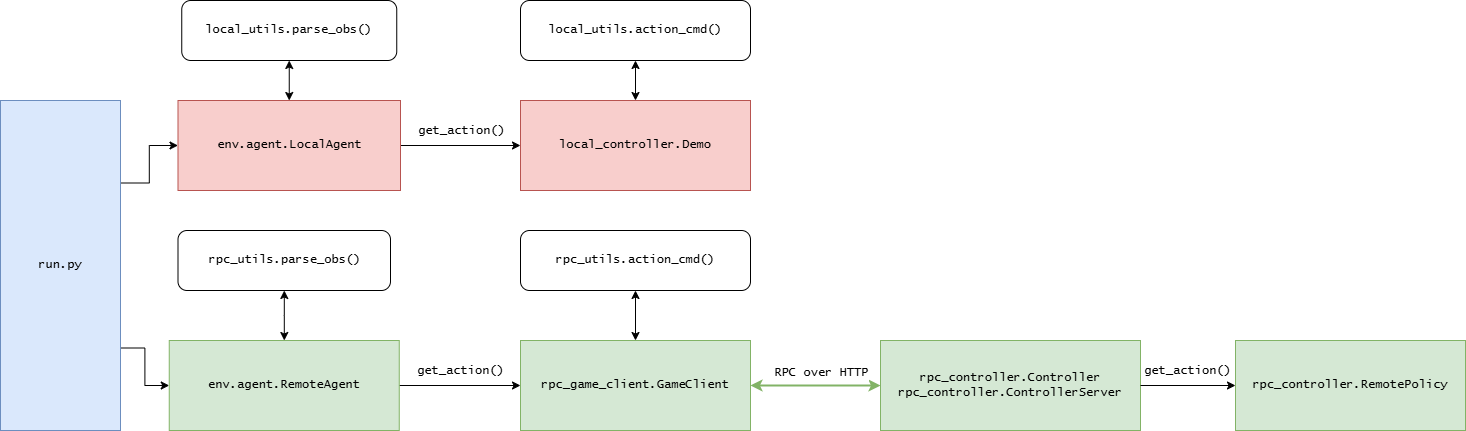

The diagram above was exported from draw.io. Its source (the exported page's mxGraphModel, read from the mxfile embedded in the PNG):
<mxGraphModel dx="1421" dy="1115" grid="1" gridSize="10" guides="1" tooltips="1" connect="1" arrows="1" fold="1" page="1" pageScale="1" pageWidth="850" pageHeight="1100" math="0" shadow="0">
  <root>
    <mxCell id="0" />
    <mxCell id="1" parent="0" />
    <mxCell id="lFAo2ieb_bTYtfXjicG5-22" style="edgeStyle=orthogonalEdgeStyle;rounded=0;orthogonalLoop=1;jettySize=auto;html=1;exitX=1;exitY=0.25;exitDx=0;exitDy=0;entryX=0;entryY=0.5;entryDx=0;entryDy=0;" edge="1" parent="1" source="lFAo2ieb_bTYtfXjicG5-1" target="lFAo2ieb_bTYtfXjicG5-2">
      <mxGeometry relative="1" as="geometry" />
    </mxCell>
    <mxCell id="lFAo2ieb_bTYtfXjicG5-23" style="edgeStyle=orthogonalEdgeStyle;rounded=0;orthogonalLoop=1;jettySize=auto;html=1;exitX=1;exitY=0.75;exitDx=0;exitDy=0;entryX=0;entryY=0.5;entryDx=0;entryDy=0;" edge="1" parent="1" source="lFAo2ieb_bTYtfXjicG5-1" target="lFAo2ieb_bTYtfXjicG5-3">
      <mxGeometry relative="1" as="geometry" />
    </mxCell>
    <mxCell id="lFAo2ieb_bTYtfXjicG5-1" value="run.py" style="rounded=0;whiteSpace=wrap;html=1;fillColor=#dae8fc;strokeColor=#6c8ebf;fontFamily=Lucida Console;fontStyle=0" vertex="1" parent="1">
      <mxGeometry x="40" y="140" width="120" height="330" as="geometry" />
    </mxCell>
    <mxCell id="lFAo2ieb_bTYtfXjicG5-11" style="edgeStyle=orthogonalEdgeStyle;rounded=0;orthogonalLoop=1;jettySize=auto;html=1;exitX=0.5;exitY=0;exitDx=0;exitDy=0;entryX=0.5;entryY=1;entryDx=0;entryDy=0;startArrow=classic;startFill=1;" edge="1" parent="1" source="lFAo2ieb_bTYtfXjicG5-2" target="lFAo2ieb_bTYtfXjicG5-4">
      <mxGeometry relative="1" as="geometry" />
    </mxCell>
    <mxCell id="lFAo2ieb_bTYtfXjicG5-24" style="edgeStyle=orthogonalEdgeStyle;rounded=0;orthogonalLoop=1;jettySize=auto;html=1;exitX=1;exitY=0.5;exitDx=0;exitDy=0;entryX=0;entryY=0.5;entryDx=0;entryDy=0;" edge="1" parent="1" source="lFAo2ieb_bTYtfXjicG5-2" target="lFAo2ieb_bTYtfXjicG5-8">
      <mxGeometry relative="1" as="geometry" />
    </mxCell>
    <mxCell id="lFAo2ieb_bTYtfXjicG5-25" value="&lt;font face=&quot;Lucida Console&quot; style=&quot;font-size: 12px;&quot;&gt;get_action()&lt;/font&gt;" style="edgeLabel;html=1;align=center;verticalAlign=middle;resizable=0;points=[];" vertex="1" connectable="0" parent="lFAo2ieb_bTYtfXjicG5-24">
      <mxGeometry x="0.1818" y="1" relative="1" as="geometry">
        <mxPoint x="-11" y="-14" as="offset" />
      </mxGeometry>
    </mxCell>
    <mxCell id="lFAo2ieb_bTYtfXjicG5-2" value="env.agent.LocalAgent" style="rounded=0;whiteSpace=wrap;html=1;fillColor=#f8cecc;strokeColor=#b85450;fontFamily=Lucida Console;fontStyle=0" vertex="1" parent="1">
      <mxGeometry x="217.5" y="140" width="222.5" height="90" as="geometry" />
    </mxCell>
    <mxCell id="lFAo2ieb_bTYtfXjicG5-13" style="edgeStyle=orthogonalEdgeStyle;rounded=0;orthogonalLoop=1;jettySize=auto;html=1;exitX=1;exitY=0.5;exitDx=0;exitDy=0;" edge="1" parent="1" source="lFAo2ieb_bTYtfXjicG5-3" target="lFAo2ieb_bTYtfXjicG5-6">
      <mxGeometry relative="1" as="geometry" />
    </mxCell>
    <mxCell id="lFAo2ieb_bTYtfXjicG5-14" value="get_action()" style="edgeLabel;html=1;align=center;verticalAlign=middle;resizable=0;points=[];fontFamily=Lucida Console;fontSize=12;" vertex="1" connectable="0" parent="lFAo2ieb_bTYtfXjicG5-13">
      <mxGeometry x="0.1481" y="2" relative="1" as="geometry">
        <mxPoint x="-9" y="-13" as="offset" />
      </mxGeometry>
    </mxCell>
    <mxCell id="lFAo2ieb_bTYtfXjicG5-3" value="env.agent.RemoteAgent" style="rounded=0;whiteSpace=wrap;html=1;fillColor=#d5e8d4;strokeColor=#82b366;fontFamily=Lucida Console;fontStyle=0" vertex="1" parent="1">
      <mxGeometry x="208.75" y="380" width="230" height="90" as="geometry" />
    </mxCell>
    <mxCell id="lFAo2ieb_bTYtfXjicG5-4" value="local_utils.parse_obs()" style="rounded=1;whiteSpace=wrap;html=1;fontFamily=Lucida Console;fontStyle=0" vertex="1" parent="1">
      <mxGeometry x="221.25" y="40" width="215" height="60" as="geometry" />
    </mxCell>
    <mxCell id="lFAo2ieb_bTYtfXjicG5-12" value="" style="edgeStyle=orthogonalEdgeStyle;rounded=0;orthogonalLoop=1;jettySize=auto;html=1;startArrow=classic;startFill=1;" edge="1" parent="1" source="lFAo2ieb_bTYtfXjicG5-5" target="lFAo2ieb_bTYtfXjicG5-3">
      <mxGeometry relative="1" as="geometry" />
    </mxCell>
    <mxCell id="lFAo2ieb_bTYtfXjicG5-5" value="rpc_utils.parse_obs()" style="rounded=1;whiteSpace=wrap;html=1;fontFamily=Lucida Console;fontStyle=0" vertex="1" parent="1">
      <mxGeometry x="217.5" y="270" width="212.5" height="60" as="geometry" />
    </mxCell>
    <mxCell id="lFAo2ieb_bTYtfXjicG5-15" style="edgeStyle=orthogonalEdgeStyle;rounded=0;orthogonalLoop=1;jettySize=auto;html=1;exitX=1;exitY=0.5;exitDx=0;exitDy=0;startArrow=classic;startFill=1;fillColor=#d5e8d4;strokeColor=#82b366;strokeWidth=2;" edge="1" parent="1" source="lFAo2ieb_bTYtfXjicG5-6" target="lFAo2ieb_bTYtfXjicG5-7">
      <mxGeometry relative="1" as="geometry" />
    </mxCell>
    <mxCell id="lFAo2ieb_bTYtfXjicG5-6" value="rpc_game_client.GameClient" style="rounded=0;whiteSpace=wrap;html=1;fillColor=#d5e8d4;strokeColor=#82b366;fontFamily=Lucida Console;fontStyle=0" vertex="1" parent="1">
      <mxGeometry x="560" y="380" width="230" height="90" as="geometry" />
    </mxCell>
    <mxCell id="lFAo2ieb_bTYtfXjicG5-7" value="rpc_controller.Controller&lt;div&gt;rpc_controller.ControllerServer&lt;/div&gt;" style="rounded=0;whiteSpace=wrap;html=1;fillColor=#d5e8d4;strokeColor=#82b366;fontFamily=Lucida Console;fontStyle=0" vertex="1" parent="1">
      <mxGeometry x="920" y="380" width="260" height="90" as="geometry" />
    </mxCell>
    <mxCell id="lFAo2ieb_bTYtfXjicG5-8" value="local_controller.Demo" style="rounded=0;whiteSpace=wrap;html=1;fillColor=#f8cecc;strokeColor=#b85450;fontFamily=Lucida Console;fontStyle=0" vertex="1" parent="1">
      <mxGeometry x="560" y="140" width="230" height="90" as="geometry" />
    </mxCell>
    <mxCell id="lFAo2ieb_bTYtfXjicG5-9" value="local_utils.action_cmd()" style="rounded=1;whiteSpace=wrap;html=1;fontFamily=Lucida Console;fontStyle=0" vertex="1" parent="1">
      <mxGeometry x="560" y="40" width="230" height="60" as="geometry" />
    </mxCell>
    <mxCell id="lFAo2ieb_bTYtfXjicG5-16" value="RPC over HTTP" style="edgeLabel;html=1;align=center;verticalAlign=middle;resizable=0;points=[];fontFamily=Lucida Console;fontSize=12;" vertex="1" connectable="0" parent="1">
      <mxGeometry x="860" y="410" as="geometry">
        <mxPoint y="2" as="offset" />
      </mxGeometry>
    </mxCell>
    <mxCell id="lFAo2ieb_bTYtfXjicG5-17" value="rpc_controller.RemotePolicy" style="rounded=0;whiteSpace=wrap;html=1;fillColor=#d5e8d4;strokeColor=#82b366;fontFamily=Lucida Console;fontStyle=0" vertex="1" parent="1">
      <mxGeometry x="1275" y="380" width="230" height="90" as="geometry" />
    </mxCell>
    <mxCell id="lFAo2ieb_bTYtfXjicG5-18" style="edgeStyle=orthogonalEdgeStyle;rounded=0;orthogonalLoop=1;jettySize=auto;html=1;exitX=1;exitY=0.5;exitDx=0;exitDy=0;entryX=0;entryY=0.5;entryDx=0;entryDy=0;" edge="1" parent="1" source="lFAo2ieb_bTYtfXjicG5-7" target="lFAo2ieb_bTYtfXjicG5-17">
      <mxGeometry relative="1" as="geometry">
        <mxPoint x="1247.5" y="520" as="sourcePoint" />
        <mxPoint x="1368.5" y="520" as="targetPoint" />
      </mxGeometry>
    </mxCell>
    <mxCell id="lFAo2ieb_bTYtfXjicG5-19" value="get_action()" style="edgeLabel;html=1;align=center;verticalAlign=middle;resizable=0;points=[];fontFamily=Lucida Console;fontSize=12;" vertex="1" connectable="0" parent="lFAo2ieb_bTYtfXjicG5-18">
      <mxGeometry x="0.1481" y="2" relative="1" as="geometry">
        <mxPoint x="-9" y="-13" as="offset" />
      </mxGeometry>
    </mxCell>
    <mxCell id="lFAo2ieb_bTYtfXjicG5-20" value="" style="edgeStyle=orthogonalEdgeStyle;rounded=0;orthogonalLoop=1;jettySize=auto;html=1;startArrow=classic;startFill=1;exitX=0.5;exitY=1;exitDx=0;exitDy=0;entryX=0.5;entryY=0;entryDx=0;entryDy=0;" edge="1" parent="1" source="lFAo2ieb_bTYtfXjicG5-9" target="lFAo2ieb_bTYtfXjicG5-8">
      <mxGeometry relative="1" as="geometry">
        <mxPoint x="520" y="370" as="sourcePoint" />
        <mxPoint x="520" y="420" as="targetPoint" />
      </mxGeometry>
    </mxCell>
    <mxCell id="lFAo2ieb_bTYtfXjicG5-26" value="rpc_utils.action_cmd()" style="rounded=1;whiteSpace=wrap;html=1;fontFamily=Lucida Console;fontStyle=0" vertex="1" parent="1">
      <mxGeometry x="560" y="270" width="230" height="60" as="geometry" />
    </mxCell>
    <mxCell id="lFAo2ieb_bTYtfXjicG5-27" value="" style="edgeStyle=orthogonalEdgeStyle;rounded=0;orthogonalLoop=1;jettySize=auto;html=1;startArrow=classic;startFill=1;exitX=0.5;exitY=1;exitDx=0;exitDy=0;entryX=0.5;entryY=0;entryDx=0;entryDy=0;" edge="1" parent="1" source="lFAo2ieb_bTYtfXjicG5-26" target="lFAo2ieb_bTYtfXjicG5-6">
      <mxGeometry relative="1" as="geometry">
        <mxPoint x="205" y="155" as="sourcePoint" />
        <mxPoint x="675" y="375" as="targetPoint" />
      </mxGeometry>
    </mxCell>
  </root>
</mxGraphModel>